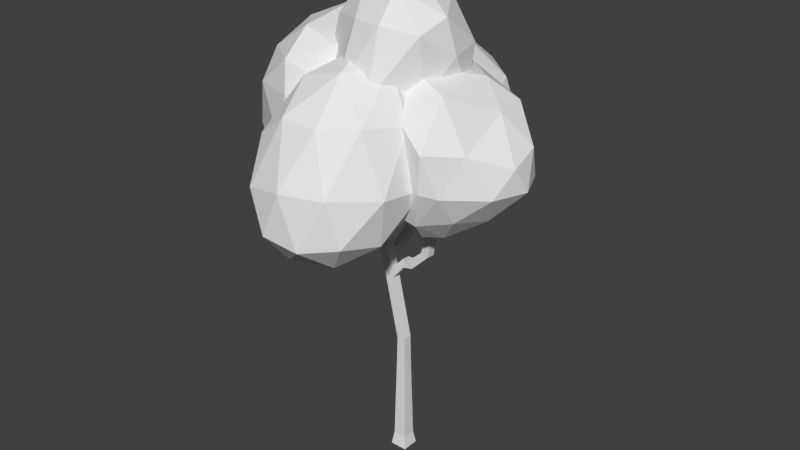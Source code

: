 # Source: drzewo3alt.blend  (saved by Blender 2.79.0; exported with 4.5.12 LTS)
import bpy
from mathutils import Matrix  # noqa: F401  (used for matrix-valued properties, if any)

bpy.ops.wm.read_factory_settings(use_empty=True)
scene = bpy.context.scene
scene.name = 'Scene'

# ---- collections
col_collection_1 = bpy.data.collections.new('Collection 1'); scene.collection.children.link(col_collection_1)

# ---- materials (node trees are filled in below, after node groups)
mat_material = bpy.data.materials.new('Material')
mat_material.alpha_threshold = 0.0
mat_material.use_transparent_shadow = False
mat_material.roughness = 0.5
mat_material.line_color = (0.0, 0.0, 0.0, 1.0)

# ---- material node trees

# ---- world
world_world = bpy.data.worlds.new('World'); scene.world = world_world
world_world.color = (0.05088, 0.05088, 0.05088)
world_world.use_sun_shadow = False
world_world.sun_shadow_jitter_overblur = 0.0
world_world.cycles.sampling_method = 'MANUAL'

# ---- meshes
me_cube_005 = bpy.data.meshes.new('Cube.005')
me_cube_005.from_pydata([(-4.769, 17.22, 54.46), (6.941, 9.491, 66.02), (-9.606, 2.314, 65.26), (-18.22, 13.25, 61.47), (-8.257, 31.64, 61.2), (9.261, 25.22, 60.34), (-0.6689, 6.334, 80.99), (-14.77, 8.756, 76.71), (-14.4, 24.86, 76.24), (-0.3251, 29.28, 81.53), (10.32, 16.68, 78.99), (-4.463, 13.35, 88.16), (-7.979, 7.004, 57.21), (1.638, 12.79, 57.91), (-1.273, 5.206, 64.68), (11.37, 15.99, 61.26), (2.214, 23.44, 55.66), (-12.82, 14.42, 56.09), (-16.1, 4.699, 60.79), (-6.693, 26.49, 55.85), (-14.23, 23.94, 61.02), (-0.479, 32.38, 59.15), (11.44, 11.54, 72.67), (15.97, 19.47, 67.52), (-4.598, 3.561, 74.46), (3.625, 6.288, 74.99), (-18.91, 9.28, 68.07), (-13.51, 3.781, 71.35), (-12.53, 30.54, 67.92), (-18.01, 20.37, 68.36), (7.005, 30.16, 66.87), (-4.263, 34.43, 67.59), (5.142, 11.08, 81.27), (-8.074, 6.429, 80.37), (-16.29, 16.21, 77.47), (-8.072, 28.75, 81.68), (7.188, 23.9, 80.24), (-2.233, 9.866, 85.55), (2.754, 14.47, 86.7), (-10.3, 11.96, 84.09), (-10.3, 19.74, 85.84), (-2.233, 20.17, 89.26)], [], [(0, 13, 12), (1, 13, 15), (0, 12, 17), (0, 17, 19), (0, 19, 16), (1, 15, 22), (2, 14, 24), (3, 18, 26), (4, 20, 28), (5, 21, 30), (1, 22, 25), (2, 24, 27), (3, 26, 29), (4, 28, 31), (5, 30, 23), (6, 32, 37), (7, 33, 39), (8, 34, 40), (9, 35, 41), (10, 36, 38), (38, 41, 11), (38, 36, 41), (36, 9, 41), (41, 40, 11), (41, 35, 40), (35, 8, 40), (40, 39, 11), (40, 34, 39), (34, 7, 39), (39, 37, 11), (39, 33, 37), (33, 6, 37), (37, 38, 11), (37, 32, 38), (32, 10, 38), (23, 36, 10), (23, 30, 36), (30, 9, 36), (31, 35, 9), (31, 28, 35), (28, 8, 35), (29, 34, 8), (29, 26, 34), (26, 7, 34), (27, 33, 7), (27, 24, 33), (24, 6, 33), (25, 32, 6), (25, 22, 32), (22, 10, 32), (30, 31, 9), (30, 21, 31), (21, 4, 31), (28, 29, 8), (28, 20, 29), (20, 3, 29), (26, 27, 7), (26, 18, 27), (18, 2, 27), (24, 25, 6), (24, 14, 25), (14, 1, 25), (22, 23, 10), (22, 15, 23), (15, 5, 23), (16, 21, 5), (16, 19, 21), (19, 4, 21), (19, 20, 4), (19, 17, 20), (17, 3, 20), (17, 18, 3), (17, 12, 18), (12, 2, 18), (15, 16, 5), (15, 13, 16), (13, 0, 16), (12, 14, 2), (12, 13, 14), (13, 1, 14)])
me_cube_005.materials.append(mat_material)
me_cube_005.use_remesh_preserve_volume = False
me_cube_005.use_remesh_preserve_attributes = False
me_cube_005.use_mirror_vertex_groups = False
me_cube_005.update()
me_cube_004 = bpy.data.meshes.new('Cube.004')
me_cube_004.from_pydata([(-19.9, -9.71, 60.28), (-12.46, -7.326, 60.32), (-13.99, -15.12, 63.4), (-7.662, -2.266, 65.95), (-12.52, 3.427, 61.1), (-24.66, -0.4634, 61.02), (-27.37, -8.612, 65.75), (-19.58, 7.256, 60.6), (-26.96, 6.308, 65.57), (-12.65, 10.25, 68.55), (-6.509, -5.922, 76.3), (-2.717, 3.772, 80.82), (-18.27, -16.75, 72.96), (-10.71, -14.36, 72.98), (-31.41, -5.667, 73.54), (-26.32, -12.99, 73.09), (-25.74, 9.708, 74.9), (-31.23, 2.525, 73.34), (-3.879, 11.55, 83.06), (-14.3, 13.66, 80.69), (-7.683, -13.22, 84.67), (-22.15, -16.21, 83.51), (-30.17, -2.253, 82.17), (-21.07, 10.62, 87.81), (-8.463, 4.862, 92.48), (-14.58, -17.22, 89.92), (-7.582, -11.0, 92.46), (-23.38, -10.64, 89.15), (-24.05, -0.2749, 92.69), (-16.37, 3.908, 96.25), (-15.81, -10.02, 94.5), (-4.77, -5.437, 87.86), (-12.73, 12.73, 90.49), (-28.44, 5.034, 81.41), (-28.56, -9.209, 80.69), (-14.6, -17.78, 82.85), (-7.222, 5.778, 69.92), (-20.76, 11.14, 67.66), (-30.18, -0.9994, 67.26), (-21.45, -14.72, 65.45), (-8.737, -10.59, 65.45), (-17.67, -1.004, 58.57)], [], [(24, 32, 29), (26, 24, 29), (26, 29, 30), (23, 33, 28), (29, 23, 28), (29, 28, 30), (22, 34, 27), (28, 22, 27), (28, 27, 30), (21, 35, 25), (27, 21, 25), (27, 25, 30), (20, 31, 26), (25, 20, 26), (25, 26, 30), (18, 32, 24), (11, 18, 24), (11, 24, 31), (16, 33, 23), (19, 16, 23), (19, 23, 32), (14, 34, 22), (17, 14, 22), (17, 22, 33), (12, 35, 21), (15, 12, 21), (15, 21, 34), (10, 31, 20), (13, 10, 20), (13, 20, 35), (9, 37, 19), (18, 9, 19), (18, 19, 32), (8, 38, 17), (16, 8, 17), (16, 17, 33), (6, 39, 15), (14, 6, 15), (14, 15, 34), (2, 40, 13), (12, 2, 13), (12, 13, 35), (3, 36, 11), (10, 3, 11), (10, 11, 31), (7, 37, 9), (4, 7, 9), (4, 9, 36), (5, 38, 8), (7, 5, 8), (7, 8, 37), (0, 39, 6), (5, 0, 6), (5, 6, 38), (1, 41, 4), (3, 1, 4), (3, 4, 36), (1, 40, 2), (0, 1, 2), (0, 2, 39), (31, 24, 26), (32, 23, 29), (33, 22, 28), (34, 21, 27), (35, 20, 25), (36, 18, 11), (37, 16, 19), (38, 14, 17), (39, 12, 15), (40, 10, 13), (36, 9, 18), (37, 8, 16), (38, 6, 14), (39, 2, 12), (40, 3, 10), (41, 7, 4), (41, 5, 7), (41, 0, 5), (40, 1, 3), (41, 1, 0)])
me_cube_004.materials.append(mat_material)
me_cube_004.use_remesh_preserve_volume = False
me_cube_004.use_remesh_preserve_attributes = False
me_cube_004.use_mirror_vertex_groups = False
me_cube_004.update()
me_cube_003 = bpy.data.meshes.new('Cube.003')
me_cube_003.from_pydata([(-2.481, -20.48, 53.08), (8.269, -28.01, 61.56), (-6.578, -32.85, 61.58), (-15.74, -20.48, 61.27), (-6.578, -7.873, 61.27), (9.33, -11.52, 60.76), (1.615, -26.5, 82.67), (-13.21, -25.37, 78.2), (-13.21, -10.4, 77.43), (1.959, -4.677, 77.94), (11.68, -13.02, 81.89), (-2.481, -10.16, 92.86), (-4.889, -27.89, 55.29), (3.823, -25.06, 55.29), (1.415, -32.23, 60.41), (10.72, -19.73, 59.97), (3.85, -15.88, 55.27), (-10.27, -20.48, 55.29), (-12.68, -27.89, 60.11), (-4.889, -13.07, 55.29), (-12.68, -13.07, 60.11), (1.61, -8.322, 59.96), (12.92, -21.25, 70.32), (14.07, -11.11, 69.47), (-2.481, -32.61, 71.31), (6.29, -29.73, 71.26), (-16.58, -24.82, 68.21), (-11.19, -31.06, 69.68), (-11.19, -8.249, 68.21), (-16.58, -15.66, 68.21), (7.699, -5.822, 68.58), (-2.341, -5.298, 68.1), (8.0, -21.64, 82.89), (-6.378, -26.52, 83.16), (-15.09, -17.58, 79.36), (-6.378, -5.589, 79.36), (8.193, -6.455, 82.55), (-0.07335, -17.57, 90.65), (5.311, -10.16, 90.65), (-8.785, -18.19, 88.36), (-8.785, -8.934, 88.27), (-0.07335, -5.987, 88.15)], [], [(0, 13, 12), (1, 13, 15), (0, 12, 17), (0, 17, 19), (0, 19, 16), (1, 15, 22), (2, 14, 24), (3, 18, 26), (4, 20, 28), (5, 21, 30), (1, 22, 25), (2, 24, 27), (3, 26, 29), (4, 28, 31), (5, 30, 23), (6, 32, 37), (7, 33, 39), (8, 34, 40), (9, 35, 41), (10, 36, 38), (38, 41, 11), (38, 36, 41), (36, 9, 41), (41, 40, 11), (41, 35, 40), (35, 8, 40), (40, 39, 11), (40, 34, 39), (34, 7, 39), (39, 37, 11), (39, 33, 37), (33, 6, 37), (37, 38, 11), (37, 32, 38), (32, 10, 38), (23, 36, 10), (23, 30, 36), (30, 9, 36), (31, 35, 9), (31, 28, 35), (28, 8, 35), (29, 34, 8), (29, 26, 34), (26, 7, 34), (27, 33, 7), (27, 24, 33), (24, 6, 33), (25, 32, 6), (25, 22, 32), (22, 10, 32), (30, 31, 9), (30, 21, 31), (21, 4, 31), (28, 29, 8), (28, 20, 29), (20, 3, 29), (26, 27, 7), (26, 18, 27), (18, 2, 27), (24, 25, 6), (24, 14, 25), (14, 1, 25), (22, 23, 10), (22, 15, 23), (15, 5, 23), (16, 21, 5), (16, 19, 21), (19, 4, 21), (19, 20, 4), (19, 17, 20), (17, 3, 20), (17, 18, 3), (17, 12, 18), (12, 2, 18), (15, 16, 5), (15, 13, 16), (13, 0, 16), (12, 14, 2), (12, 13, 14), (13, 1, 14)])
me_cube_003.materials.append(mat_material)
me_cube_003.use_remesh_preserve_volume = False
me_cube_003.use_remesh_preserve_attributes = False
me_cube_003.use_mirror_vertex_groups = False
me_cube_003.update()
me_cube_002 = bpy.data.meshes.new('Cube.002')
me_cube_002.from_pydata([(14.92, 0.1161, 57.23), (20.73, -6.939, 64.72), (11.68, -11.22, 64.72), (1.579, 2.547, 64.35), (10.49, 14.03, 62.01), (23.69, 7.317, 64.09), (17.98, -13.75, 79.92), (6.477, -7.292, 81.64), (4.899, 14.78, 77.43), (24.5, 11.93, 76.77), (28.97, 0.4408, 75.46), (17.58, 6.538, 89.26), (13.07, -6.582, 59.28), (16.55, -4.08, 59.27), (14.65, -10.68, 63.68), (23.67, 0.04207, 63.59), (16.03, 4.635, 58.66), (7.861, 0.8873, 59.12), (6.293, -6.109, 63.68), (11.62, 7.779, 58.25), (3.257, 9.836, 61.98), (16.12, 12.21, 61.69), (27.22, -3.917, 70.22), (29.74, 3.816, 69.97), (17.29, -13.41, 71.92), (20.37, -11.23, 71.06), (1.786, -2.043, 71.05), (9.227, -10.73, 71.74), (5.45, 16.34, 67.32), (-1.708, 9.418, 69.49), (27.08, 10.21, 70.47), (17.08, 15.78, 68.38), (23.25, -7.096, 78.79), (13.22, -12.75, 83.99), (2.858, 3.583, 82.93), (16.2, 15.71, 77.88), (28.08, 7.497, 77.45), (17.47, -6.683, 88.95), (22.89, 3.99, 84.07), (7.298, -3.993, 92.13), (9.755, 13.0, 88.81), (21.88, 11.63, 84.13)], [], [(0, 13, 12), (1, 13, 15), (0, 12, 17), (0, 17, 19), (0, 19, 16), (1, 15, 22), (2, 14, 24), (3, 18, 26), (4, 20, 28), (5, 21, 30), (1, 22, 25), (2, 24, 27), (3, 26, 29), (4, 28, 31), (5, 30, 23), (6, 32, 37), (7, 33, 39), (8, 34, 40), (9, 35, 41), (10, 36, 38), (38, 41, 11), (38, 36, 41), (36, 9, 41), (41, 40, 11), (41, 35, 40), (35, 8, 40), (40, 39, 11), (40, 34, 39), (34, 7, 39), (39, 37, 11), (39, 33, 37), (33, 6, 37), (37, 38, 11), (37, 32, 38), (32, 10, 38), (23, 36, 10), (23, 30, 36), (30, 9, 36), (31, 35, 9), (31, 28, 35), (28, 8, 35), (29, 34, 8), (29, 26, 34), (26, 7, 34), (27, 33, 7), (27, 24, 33), (24, 6, 33), (25, 32, 6), (25, 22, 32), (22, 10, 32), (30, 31, 9), (30, 21, 31), (21, 4, 31), (28, 29, 8), (28, 20, 29), (20, 3, 29), (26, 27, 7), (26, 18, 27), (18, 2, 27), (24, 25, 6), (24, 14, 25), (14, 1, 25), (22, 23, 10), (22, 15, 23), (15, 5, 23), (16, 21, 5), (16, 19, 21), (19, 4, 21), (19, 20, 4), (19, 17, 20), (17, 3, 20), (17, 18, 3), (17, 12, 18), (12, 2, 18), (15, 16, 5), (15, 13, 16), (13, 0, 16), (12, 14, 2), (12, 13, 14), (13, 1, 14)])
me_cube_002.materials.append(mat_material)
me_cube_002.use_remesh_preserve_volume = False
me_cube_002.use_remesh_preserve_attributes = False
me_cube_002.use_mirror_vertex_groups = False
me_cube_002.update()
me_cube_001 = bpy.data.meshes.new('Cube.001')
me_cube_001.from_pydata([(-2.967, -8.957e-06, 69.23), (6.545, -10.0, 77.86), (-6.738, -12.21, 77.09), (-15.31, -8.959e-06, 76.89), (-6.502, 11.77, 77.0), (8.017, 7.277, 77.29), (4.236, -12.47, 98.73), (-9.708, -7.277, 97.54), (-11.67, 7.277, 90.86), (3.75, 11.77, 91.09), (12.9, -0.7712, 91.84), (3.383, -1.158, 106.6), (-5.19, -6.934, 71.31), (2.944, -4.737, 71.51), (0.1073, -13.2, 76.43), (9.361, -0.7427, 76.35), (3.192, 4.277, 71.41), (-10.31, -8.954e-06, 71.27), (-12.44, -6.921, 75.81), (-5.183, 6.921, 71.31), (-12.44, 6.921, 75.81), (1.189, 11.2, 76.01), (9.936, -6.566, 84.75), (12.19, 4.02, 84.07), (-3.086, -16.31, 84.93), (4.189, -15.71, 85.71), (-15.64, -4.277, 84.1), (-10.4, -11.32, 84.25), (-10.51, 11.2, 83.32), (-15.76, 4.277, 83.23), (6.813, 11.2, 83.76), (-1.916, 13.84, 83.51), (10.26, -8.22, 96.95), (-2.154, -11.39, 98.62), (-12.0, -9.896e-06, 97.26), (-4.434, 11.2, 92.37), (11.74, 6.428, 92.81), (4.554, -7.772, 104.7), (11.65, -2.138, 99.41), (-4.592, -4.306, 106.2), (-3.101, 4.15, 103.9), (6.687, 5.556, 101.6)], [], [(0, 13, 12), (1, 13, 15), (0, 12, 17), (0, 17, 19), (0, 19, 16), (1, 15, 22), (2, 14, 24), (3, 18, 26), (4, 20, 28), (5, 21, 30), (1, 22, 25), (2, 24, 27), (3, 26, 29), (4, 28, 31), (5, 30, 23), (6, 32, 37), (7, 33, 39), (8, 34, 40), (9, 35, 41), (10, 36, 38), (38, 41, 11), (38, 36, 41), (36, 9, 41), (41, 40, 11), (41, 35, 40), (35, 8, 40), (40, 39, 11), (40, 34, 39), (34, 7, 39), (39, 37, 11), (39, 33, 37), (33, 6, 37), (37, 38, 11), (37, 32, 38), (32, 10, 38), (23, 36, 10), (23, 30, 36), (30, 9, 36), (31, 35, 9), (31, 28, 35), (28, 8, 35), (29, 34, 8), (29, 26, 34), (26, 7, 34), (27, 33, 7), (27, 24, 33), (24, 6, 33), (25, 32, 6), (25, 22, 32), (22, 10, 32), (30, 31, 9), (30, 21, 31), (21, 4, 31), (28, 29, 8), (28, 20, 29), (20, 3, 29), (26, 27, 7), (26, 18, 27), (18, 2, 27), (24, 25, 6), (24, 14, 25), (14, 1, 25), (22, 23, 10), (22, 15, 23), (15, 5, 23), (16, 21, 5), (16, 19, 21), (19, 4, 21), (19, 20, 4), (19, 17, 20), (17, 3, 20), (17, 18, 3), (17, 12, 18), (12, 2, 18), (15, 16, 5), (15, 13, 16), (13, 0, 16), (12, 14, 2), (12, 13, 14), (13, 1, 14)])
me_cube_001.materials.append(mat_material)
me_cube_001.use_remesh_preserve_volume = False
me_cube_001.use_remesh_preserve_attributes = False
me_cube_001.use_mirror_vertex_groups = False
me_cube_001.update()
me_cube = bpy.data.meshes.new('Cube')
me_cube.from_pydata([(1.928, 1.928, -2.004), (1.928, -1.928, -2.004), (-1.928, -1.928, -2.004), (-1.928, 1.928, -2.004), (1.466, 1.466, 0.927), (1.466, -1.466, 0.927), (-1.466, -1.466, 0.927), (-1.466, 1.466, 0.927), (1.088, 1.088, 19.36), (1.088, -1.088, 19.36), (-1.088, -1.088, 19.36), (-1.088, 1.088, 19.36), (0.9767, 1.0, 26.47), (0.9767, -1.0, 26.47), (-0.9767, -1.0, 26.05), (-0.9767, 1.0, 26.05), (-2.11, 1.0, 40.51), (-2.11, -1.0, 40.51), (-4.063, -1.0, 40.08), (-4.063, 1.0, 40.08), (-4.286, 1.0, 49.87), (-4.286, -1.0, 49.87), (-6.897, -0.9745, 51.08), (-6.897, 0.8997, 51.08), (-1.831, 0.9198, 60.91), (-1.831, -0.9198, 60.91), (-3.604, -0.9198, 61.4), (-3.604, 0.9198, 61.4), (-0.7802, 0.9198, 65.29), (-0.7802, -0.9198, 65.29), (-2.526, -0.9198, 64.71), (-2.526, 0.9198, 64.71), (-3.406, 0.9198, 73.19), (-3.406, -0.9198, 73.19), (-5.152, -0.9198, 72.61), (-5.152, 0.9198, 72.61), (-2.591, -1.0, 42.58), (-2.629, 1.0, 42.74), (0.6698, 0.7922, 43.63), (0.5504, -0.9482, 43.81), (0.1788, -0.738, 45.62), (0.2692, 1.019, 45.59), (3.208, 0.5459, 44.44), (3.03, -1.196, 44.53), (1.766, -0.9947, 45.89), (1.845, 0.7629, 45.9), (7.404, 0.35, 48.64), (7.22, -1.394, 48.62), (5.425, -1.208, 49.09), (5.469, 0.5499, 49.14), (9.206, -0.02239, 57.69), (9.059, -1.424, 57.75), (7.963, -1.263, 58.76), (8.024, 0.1507, 58.78), (13.48, 0.2658, 62.83), (13.64, -1.115, 63.07), (12.29, -1.166, 63.71), (12.02, 0.2111, 63.52), (-5.688, -1.0, 47.88), (-4.356, -1.0, 47.54), (-4.027, -5.498, 49.55), (-5.676, -5.255, 50.65), (-5.995, -5.606, 48.12), (-4.846, -5.771, 47.38), (-4.195, -8.629, 49.98), (-5.844, -7.984, 50.91), (-6.163, -9.274, 48.7), (-5.014, -9.706, 48.08), (-4.961, -12.51, 54.19), (-5.959, -12.12, 54.75), (-6.152, -12.9, 53.41), (-5.457, -13.16, 53.04), (-6.288, 0.8997, 53.28), (-6.253, -0.9745, 53.41), (-12.36, -0.9309, 54.44), (-12.33, 0.6531, 54.55), (-11.14, 0.5332, 56.06), (-11.09, -1.058, 56.04), (-21.02, -1.208, 61.31), (-20.89, 0.363, 61.5), (-19.22, 0.1152, 62.43), (-19.25, -1.471, 62.29), (-21.35, -1.845, 64.9), (-21.22, -0.2736, 65.09), (-19.54, -0.5214, 66.02), (-19.57, -2.107, 65.88), (-22.85, -1.934, 67.82), (-22.51, -0.3977, 68.04), (-20.64, -0.7727, 67.74), (-20.87, -2.331, 67.51), (-22.3, -2.658, 72.17), (-21.96, -1.122, 72.38), (-20.09, -1.497, 72.08), (-20.32, -3.055, 71.85), (10.17, 0.03228, 61.12), (11.35, -0.1408, 60.03), (11.2, -1.542, 60.09), (10.11, -1.382, 61.1), (14.6, 0.7744, 65.27), (14.66, -0.6133, 65.52), (13.68, -0.4542, 66.64), (13.54, 0.946, 66.48), (16.69, 1.497, 68.03), (16.98, 0.1476, 68.32), (15.82, -0.1937, 68.2), (15.41, 1.129, 67.9), (16.61, 2.424, 72.99), (16.91, 1.075, 73.27), (15.83, 0.7337, 73.16), (15.42, 2.056, 72.86), (7.12, -1.311, 55.85), (7.181, 0.3539, 55.88), (8.555, -1.495, 54.92), (8.728, 0.1552, 54.88), (-5.211, -16.55, 56.74), (-6.132, -15.8, 56.98), (-6.485, -17.2, 56.39), (-5.841, -17.7, 56.23), (-5.621, -18.27, 60.92), (-6.396, -17.64, 61.11), (-6.693, -18.82, 60.62), (-6.151, -19.25, 60.49), (-5.539, 0.9478, 45.81), (-5.104, 0.9632, 44.12), (-3.088, 1.0, 44.72), (-3.511, 1.0, 46.54), (-5.585, 2.917, 45.77), (-5.15, 3.458, 44.17), (-3.134, 3.307, 44.75), (-3.558, 2.74, 46.48), (-5.74, 7.851, 48.71), (-5.305, 9.485, 48.28), (-3.289, 8.919, 48.47), (-3.713, 7.161, 48.95), (-5.851, 9.258, 53.84), (-5.416, 10.62, 52.83), (-3.401, 10.16, 53.22), (-3.824, 8.708, 54.32), (-5.699, 14.15, 60.08), (-5.379, 15.14, 59.34), (-3.895, 14.81, 59.62), (-4.207, 13.74, 60.43), (-5.6, 17.64, 64.48), (-5.357, 17.94, 63.59), (-4.23, 17.86, 63.91), (-4.467, 17.53, 64.87), (-5.541, 20.55, 65.36), (-5.341, 20.35, 64.62), (-4.415, 20.44, 64.88), (-4.609, 20.66, 65.68)], [], [(0, 1, 2, 3), (5, 4, 8, 9), (0, 4, 5, 1), (1, 5, 6, 2), (2, 6, 7, 3), (4, 0, 3, 7), (11, 10, 14, 15), (7, 6, 10, 11), (4, 7, 11, 8), (6, 5, 9, 10), (14, 13, 17, 18), (8, 11, 15, 12), (10, 9, 13, 14), (9, 8, 12, 13), (18, 36, 21, 59, 58), (13, 12, 16, 17), (15, 14, 18, 19), (12, 15, 19, 16), (23, 22, 74, 75), (17, 16, 38, 39), (19, 18, 58, 22, 23, 122, 123), (16, 19, 37), (26, 25, 29, 30), (20, 72, 27, 24), (22, 21, 73), (21, 20, 24, 25), (29, 28, 32, 33), (25, 24, 28, 29), (27, 26, 30, 31), (24, 27, 31, 28), (32, 35, 34, 33), (31, 30, 34, 35), (28, 31, 35, 32), (30, 29, 33, 34), (40, 39, 43, 44), (36, 37, 124, 125, 20, 21), (36, 18, 17), (37, 19, 123, 124), (37, 36, 40, 41), (36, 17, 39, 40), (16, 37, 41, 38), (42, 45, 49, 46), (38, 41, 45, 42), (39, 38, 42, 43), (41, 40, 44, 45), (111, 110, 52, 53), (43, 42, 46, 47), (45, 44, 48, 49), (44, 43, 47, 48), (95, 94, 57, 54), (110, 112, 51, 52), (113, 111, 53, 50), (112, 113, 50, 51), (54, 57, 101, 98), (96, 95, 54, 55), (94, 97, 56, 57), (97, 96, 55, 56), (63, 60, 64, 67), (59, 21, 60, 63), (21, 22, 61, 60), (58, 59, 63, 62), (22, 58, 62, 61), (66, 67, 71, 70), (60, 61, 65, 64), (62, 63, 67, 66), (61, 62, 66, 65), (71, 68, 114, 117), (65, 66, 70, 69), (67, 64, 68, 71), (64, 65, 69, 68), (74, 77, 81, 78), (72, 73, 26, 27), (72, 20, 23), (73, 21, 25, 26), (22, 73, 77, 74), (72, 23, 75, 76), (73, 72, 76, 77), (81, 80, 84, 85), (75, 74, 78, 79), (77, 76, 80, 81), (76, 75, 79, 80), (84, 83, 87, 88), (80, 79, 83, 84), (78, 81, 85, 82), (79, 78, 82, 83), (86, 89, 93, 90), (82, 85, 89, 86), (83, 82, 86, 87), (85, 84, 88, 89), (91, 90, 93, 92), (87, 86, 90, 91), (89, 88, 92, 93), (88, 87, 91, 92), (52, 51, 96, 97), (53, 52, 97, 94), (51, 50, 95, 96), (50, 53, 94, 95), (98, 101, 105, 102), (55, 54, 98, 99), (57, 56, 100, 101), (56, 55, 99, 100), (105, 104, 108, 109), (99, 98, 102, 103), (101, 100, 104, 105), (100, 99, 103, 104), (107, 106, 109, 108), (104, 103, 107, 108), (102, 105, 109, 106), (103, 102, 106, 107), (47, 46, 113, 112), (46, 49, 111, 113), (48, 47, 112, 110), (49, 48, 110, 111), (116, 117, 121, 120), (68, 69, 115, 114), (70, 71, 117, 116), (69, 70, 116, 115), (120, 121, 118, 119), (115, 116, 120, 119), (117, 114, 118, 121), (114, 115, 119, 118), (126, 129, 133, 130), (122, 125, 129, 126), (125, 122, 23, 20), (125, 124, 128, 129), (123, 122, 126, 127), (124, 123, 127, 128), (132, 131, 135, 136), (129, 128, 132, 133), (128, 127, 131, 132), (127, 126, 130, 131), (134, 137, 141, 138), (131, 130, 134, 135), (130, 133, 137, 134), (133, 132, 136, 137), (141, 140, 144, 145), (137, 136, 140, 141), (136, 135, 139, 140), (135, 134, 138, 139), (144, 143, 147, 148), (140, 139, 143, 144), (139, 138, 142, 143), (138, 141, 145, 142), (148, 147, 146, 149), (143, 142, 146, 147), (142, 145, 149, 146), (145, 144, 148, 149)])
me_cube.materials.append(mat_material)
me_cube.use_remesh_preserve_volume = False
me_cube.use_remesh_preserve_attributes = False
me_cube.use_mirror_vertex_groups = False
me_cube.update()

# ---- objects
ob_cube_005 = bpy.data.objects.new('Cube.005', me_cube_005)
ob_cube_004 = bpy.data.objects.new('Cube.004', me_cube_004)
ob_cube_003 = bpy.data.objects.new('Cube.003', me_cube_003)
ob_cube_002 = bpy.data.objects.new('Cube.002', me_cube_002)
ob_cube_001 = bpy.data.objects.new('Cube.001', me_cube_001)
ob_cube = bpy.data.objects.new('Cube', me_cube)

# ---- transforms, parenting, visibility, modifiers, constraints
ob_cube_005.location = (0.0, 0.0, 0.0)
ob_cube_005.lock_rotations_4d = False
ob_cube_005.empty_display_type = 'ARROWS'
ob_cube_005.lineart.crease_threshold = 0.0
ob_cube_004.location = (0.0, 0.0, 0.0)
ob_cube_004.lock_rotations_4d = False
ob_cube_004.empty_display_type = 'ARROWS'
ob_cube_004.lineart.crease_threshold = 0.0
ob_cube_003.location = (0.0, 0.0, 0.0)
ob_cube_003.lock_rotations_4d = False
ob_cube_003.empty_display_type = 'ARROWS'
ob_cube_003.lineart.crease_threshold = 0.0
ob_cube_002.location = (-1.897, -1.588, -1.821)
ob_cube_002.lock_rotations_4d = False
ob_cube_002.empty_display_type = 'ARROWS'
ob_cube_002.lineart.crease_threshold = 0.0
ob_cube_001.location = (0.0, 0.0, 0.0)
ob_cube_001.lock_rotations_4d = False
ob_cube_001.empty_display_type = 'ARROWS'
ob_cube_001.lineart.crease_threshold = 0.0
ob_cube.location = (0.0, 0.0, 0.0)
ob_cube.lock_rotations_4d = False
ob_cube.empty_display_type = 'ARROWS'
ob_cube.lineart.crease_threshold = 0.0

# ---- collection membership
col_collection_1.objects.link(ob_cube_005)
col_collection_1.objects.link(ob_cube_004)
col_collection_1.objects.link(ob_cube_003)
col_collection_1.objects.link(ob_cube_002)
col_collection_1.objects.link(ob_cube_001)
col_collection_1.objects.link(ob_cube)

# ---- scene / render settings (as saved in the file)
scene.frame_start = 1; scene.frame_end = 250; scene.frame_set(1)
scene.render.engine = 'BLENDER_EEVEE_NEXT'
scene.render.resolution_percentage = 50
scene.render.dither_intensity = 0.0
scene.cycles.use_denoising = False
scene.cycles.samples = 128
scene.cycles.sampling_pattern = 'TABULATED_SOBOL'
scene.cycles.use_adaptive_sampling = False
scene.cycles.use_light_tree = False
scene.cycles.blur_glossy = 0.0
scene.cycles.sample_clamp_indirect = 0.0
scene.view_settings.view_transform = 'Standard'
bpy.context.view_layer.update()

# ---- added for rendering (the .blend has no active camera and no usable light): camera, sun
cam_auto = bpy.data.cameras.new('AutoCamera')
cam_auto.lens = 50.0
cam_auto.sensor_width = 36.0
cam_auto.clip_end = 2286.57
ob_auto_camera = bpy.data.objects.new('AutoCamera', cam_auto)
scene.collection.objects.link(ob_auto_camera)
ob_auto_camera.location = (128.506, -155.557, 156.527)
ob_auto_camera.rotation_euler = (1.09748, -7.21219e-08, 0.694738)
scene.camera = ob_auto_camera
light_auto_sun = bpy.data.lights.new('AutoSun', 'SUN')
light_auto_sun.energy = 3.0
light_auto_sun.angle = 0.0523599
ob_auto_sun = bpy.data.objects.new('AutoSun', light_auto_sun)
scene.collection.objects.link(ob_auto_sun)
ob_auto_sun.rotation_euler = (0.872665, 0.174533, 0.523599)
bpy.context.view_layer.update()
